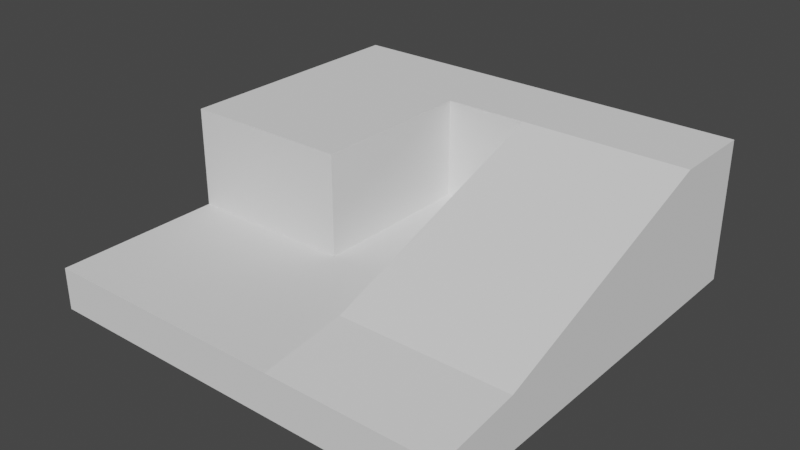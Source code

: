 # Source: World_Piece_1.blend  (saved by Blender 2.90.8; exported with 4.5.12 LTS)
import bpy
from mathutils import Matrix  # noqa: F401  (used for matrix-valued properties, if any)

bpy.ops.wm.read_factory_settings(use_empty=True)
scene = bpy.context.scene
scene.name = 'Scene'

# ---- collections
col_collection = bpy.data.collections.new('Collection'); scene.collection.children.link(col_collection)

# ---- node groups
ng_auto_smooth = bpy.data.node_groups.new('Auto Smooth', 'GeometryNodeTree')
_s = ng_auto_smooth.interface.new_socket(name='Geometry', in_out='OUTPUT', socket_type='NodeSocketGeometry')
_s = ng_auto_smooth.interface.new_socket(name='Geometry', in_out='INPUT', socket_type='NodeSocketGeometry')
_s = ng_auto_smooth.interface.new_socket(name='Angle', in_out='INPUT', socket_type='NodeSocketFloat')
_s.subtype = 'ANGLE'
_s.min_value = 0.0
_s.max_value = 3.142
ng_auto_smooth.is_modifier = True
_N = ng_auto_smooth.nodes; _L = ng_auto_smooth.links
n0 = _N.new('NodeGroupOutput'); n0.name = 'Group Output'; n0.location = (480, -100)
n1 = _N.new('NodeGroupInput'); n1.name = 'Group Input'; n1.location = (-420, -300)
n2 = _N.new('NodeGroupInput'); n2.name = 'Group Input.001'; n2.location = (-60, -100)
n3 = _N.new('GeometryNodeSetShadeSmooth'); n3.name = 'Set Shade Smooth'; n3.location = (120, -100)
n3.domain = 'EDGE'
n4 = _N.new('GeometryNodeSetShadeSmooth'); n4.name = 'Set Shade Smooth.001'; n4.location = (300, -100)
n5 = _N.new('GeometryNodeInputMeshEdgeAngle'); n5.name = 'Edge Angle'; n5.location = (-420, -220)
n6 = _N.new('GeometryNodeInputEdgeSmooth'); n6.name = 'Is Edge Smooth'; n6.location = (-60, -160)
n7 = _N.new('GeometryNodeInputShadeSmooth'); n7.name = 'Is Face Smooth'; n7.location = (-240, -340)
n8 = _N.new('FunctionNodeBooleanMath'); n8.name = 'Boolean Math'; n8.location = (-60, -220)
n9 = _N.new('FunctionNodeCompare'); n9.name = 'Compare'; n9.location = (-240, -180)
n9.operation = 'LESS_EQUAL'
_L.new(n5.outputs[0], n9.inputs[0])
_L.new(n4.outputs[0], n0.inputs[0])
_L.new(n1.outputs[1], n9.inputs[1])
_L.new(n9.outputs[0], n8.inputs[0])
_L.new(n7.outputs[0], n8.inputs[1])
_L.new(n2.outputs[0], n3.inputs[0])
_L.new(n6.outputs[0], n3.inputs[1])
_L.new(n3.outputs[0], n4.inputs[0])
_L.new(n8.outputs[0], n3.inputs[2])
n0.is_active_output = True

# ---- world
world_world = bpy.data.worlds.new('World'); scene.world = world_world
world_world.use_nodes = True; world_world.node_tree.nodes.clear()
_N = world_world.node_tree.nodes; _L = world_world.node_tree.links
n0 = _N.new('ShaderNodeOutputWorld'); n0.name = 'World Output'; n0.location = (300, 300)
n1 = _N.new('ShaderNodeBackground'); n1.name = 'Background'; n1.location = (10, 300)
n1.inputs[0].default_value = (0.05088, 0.05088, 0.05088, 1.0)
_L.new(n1.outputs[0], n0.inputs[0])
n0.is_active_output = True
world_world.color = (0.05088, 0.05088, 0.05088)
world_world.use_sun_shadow = False
world_world.sun_shadow_jitter_overblur = 0.0

# ---- meshes
me_cube_003 = bpy.data.meshes.new('Cube.003')
me_cube_003.from_pydata([(-1.0, -1.0, -1.0), (-1.0, -1.0, 1.0), (-1.0, 1.0, -1.0), (-1.0, 1.0, 1.0), (1.0, -1.0, -1.0), (1.0, -1.0, 1.0), (1.0, 1.0, -1.0), (1.0, 1.0, 5.765), (-1.0, -0.6, 1.0), (-1.0, -0.2, 1.0), (-1.0, 0.2, 1.0), (-1.0, 0.6, 1.0), (-0.6, 1.0, 1.0), (0.1998, 1.0, 1.0), (0.2, 1.0, 5.765), (0.6, 1.0, 5.765), (1.0, 0.6, 5.765), (1.0, 0.2, 4.353), (1.0, -0.2, 2.935), (1.0, -0.6, 1.516), (0.6, -1.0, 1.0), (0.2, -1.0, 1.0), (0.1998, -1.0, 1.0), (-0.6, -1.0, 1.0), (0.6, 0.6, 5.765), (0.6, 0.2, 4.353), (0.6, -0.2, 2.935), (0.6, -0.6, 1.516), (0.2, 0.6, 5.765), (0.2, 0.2, 4.353), (0.2, -0.2, 2.935), (0.2, -0.6, 1.516), (0.1998, 0.6, 1.0), (0.1998, 0.2, 1.0), (0.1998, -0.2, 1.0), (0.1998, -0.6, 1.0), (-0.6, -0.2, 1.0), (-0.6, -0.6, 1.0), (-0.2001, 1.0, 1.0), (-0.2001, -1.0, 1.0), (-0.2001, 0.6, 1.0), (-0.2001, 0.2, 1.0), (-0.2001, -0.2, 1.0), (-0.2001, -0.6, 1.0), (-1.0, 1.0, 5.765), (-1.0, -0.2, 5.765), (-1.0, 0.2, 5.765), (-1.0, 0.6, 5.765), (-0.6, 1.0, 5.765), (0.1998, 1.0, 5.765), (0.1998, 0.6, 5.765), (-0.6, 0.6, 5.765), (-0.6, 0.2, 5.765), (-0.6, -0.2, 5.765), (-0.2001, 1.0, 5.765), (-0.2001, 0.6, 5.765), (-0.2001, 0.2, 5.765), (-0.2001, -0.2, 5.765)], [], [(0, 1, 8, 9, 10, 11, 3, 2), (2, 3, 12, 38, 13, 14, 15, 7, 6), (6, 7, 16, 17, 18, 19, 5, 4), (4, 5, 20, 21, 22, 39, 23, 1, 0), (2, 6, 4, 0), (37, 8, 1, 23), (19, 27, 20, 5), (27, 31, 21, 20), (31, 35, 22, 21), (43, 37, 23, 39), (7, 15, 24, 16), (16, 24, 25, 17), (17, 25, 26, 18), (18, 26, 27, 19), (15, 14, 28, 24), (24, 28, 29, 25), (25, 29, 30, 26), (26, 30, 31, 27), (14, 13, 32, 28), (28, 32, 33, 29), (29, 33, 34, 30), (30, 34, 35, 31), (12, 3, 44, 48), (40, 32, 50, 55), (3, 11, 47, 44), (42, 36, 37, 43), (32, 13, 49, 50), (11, 10, 46, 47), (9, 36, 53, 45), (36, 9, 8, 37), (34, 42, 43, 35), (33, 41, 42, 34), (32, 40, 41, 33), (41, 40, 55, 56), (35, 43, 39, 22), (54, 48, 51, 55), (55, 51, 52, 56), (56, 52, 53, 57), (48, 44, 47, 51), (51, 47, 46, 52), (52, 46, 45, 53), (49, 54, 55, 50), (38, 12, 48, 54), (13, 38, 54, 49), (42, 41, 56, 57), (10, 9, 45, 46), (36, 42, 57, 53)])
_uv = me_cube_003.uv_layers.new(name='UVMap')
_uv.uv.foreach_set('vector', [0.375, 0.0, 0.625, 0.0, 0.625, 0.05, 0.625, 0.1, 0.625, 0.15, 0.625, 0.2, 0.625, 0.25, 0.375, 0.25, 0.375, 0.25, 0.625, 0.25, 0.625, 0.3, 0.625, 0.325, 0.625, 0.35, 0.625, 0.4, 0.625, 0.45, 0.625, 0.5, 0.375, 0.5, 0.375, 0.5, 0.625, 0.5, 0.625, 0.55, 0.625, 0.6, 0.625, 0.65, 0.625, 0.7, 0.625, 0.75, 0.375, 0.75, 0.375, 0.75, 0.625, 0.75, 0.625, 0.8, 0.625, 0.85, 0.625, 0.9, 0.625, 0.925, 0.625, 0.95, 0.625, 1.0, 0.375, 1.0, 0.125, 0.5, 0.375, 0.5, 0.375, 0.75, 0.125, 0.75, 0.825, 0.7, 0.875, 0.7, 0.875, 0.75, 0.825, 0.75, 0.625, 0.7, 0.675, 0.7, 0.675, 0.75, 0.625, 0.75, 0.675, 0.7, 0.725, 0.7, 0.725, 0.75, 0.675, 0.75, 0.725, 0.7, 0.775, 0.7, 0.775, 0.75, 0.725, 0.75, 0.8, 0.7, 0.825, 0.7, 0.825, 0.75, 0.8, 0.75, 0.625, 0.5, 0.675, 0.5, 0.675, 0.55, 0.625, 0.55, 0.625, 0.55, 0.675, 0.55, 0.675, 0.6, 0.625, 0.6, 0.625, 0.6, 0.675, 0.6, 0.675, 0.65, 0.625, 0.65, 0.625, 0.65, 0.675, 0.65, 0.675, 0.7, 0.625, 0.7, 0.675, 0.5, 0.725, 0.5, 0.725, 0.55, 0.675, 0.55, 0.675, 0.55, 0.725, 0.55, 0.725, 0.6, 0.675, 0.6, 0.675, 0.6, 0.725, 0.6, 0.725, 0.65, 0.675, 0.65, 0.675, 0.65, 0.725, 0.65, 0.725, 0.7, 0.675, 0.7, 0.725, 0.5, 0.775, 0.5, 0.775, 0.55, 0.725, 0.55, 0.725, 0.55, 0.775, 0.55, 0.775, 0.6, 0.725, 0.6, 0.725, 0.6, 0.775, 0.6, 0.775, 0.65, 0.725, 0.65, 0.725, 0.65, 0.775, 0.65, 0.775, 0.7, 0.725, 0.7, 0.625, 0.3, 0.625, 0.25, 0.625, 0.25, 0.625, 0.3, 0.8, 0.55, 0.775, 0.55, 0.775, 0.55, 0.8, 0.55, 0.625, 0.25, 0.625, 0.2, 0.625, 0.2, 0.625, 0.25, 0.8, 0.65, 0.825, 0.65, 0.825, 0.7, 0.8, 0.7, 0.775, 0.55, 0.775, 0.5, 0.775, 0.5, 0.775, 0.55, 0.625, 0.2, 0.625, 0.15, 0.625, 0.15, 0.625, 0.2, 0.875, 0.65, 0.825, 0.65, 0.825, 0.65, 0.875, 0.65, 0.825, 0.65, 0.875, 0.65, 0.875, 0.7, 0.825, 0.7, 0.775, 0.65, 0.8, 0.65, 0.8, 0.7, 0.775, 0.7, 0.775, 0.6, 0.8, 0.6, 0.8, 0.65, 0.775, 0.65, 0.775, 0.55, 0.8, 0.55, 0.8, 0.6, 0.775, 0.6, 0.8, 0.6, 0.8, 0.55, 0.8, 0.55, 0.8, 0.6, 0.775, 0.7, 0.8, 0.7, 0.8, 0.75, 0.775, 0.75, 0.8, 0.5, 0.825, 0.5, 0.825, 0.55, 0.8, 0.55, 0.8, 0.55, 0.825, 0.55, 0.825, 0.6, 0.8, 0.6, 0.8, 0.6, 0.825, 0.6, 0.825, 0.65, 0.8, 0.65, 0.825, 0.5, 0.875, 0.5, 0.875, 0.55, 0.825, 0.55, 0.825, 0.55, 0.875, 0.55, 0.875, 0.6, 0.825, 0.6, 0.825, 0.6, 0.875, 0.6, 0.875, 0.65, 0.825, 0.65, 0.775, 0.5, 0.8, 0.5, 0.8, 0.55, 0.775, 0.55, 0.625, 0.325, 0.625, 0.3, 0.625, 0.3, 0.625, 0.325, 0.625, 0.35, 0.625, 0.325, 0.625, 0.325, 0.625, 0.35, 0.8, 0.65, 0.8, 0.6, 0.8, 0.6, 0.8, 0.65, 0.625, 0.15, 0.625, 0.1, 0.625, 0.1, 0.625, 0.15, 0.825, 0.65, 0.8, 0.65, 0.8, 0.65, 0.825, 0.65])
me_cube_003.use_remesh_fix_poles = True
me_cube_003.use_remesh_preserve_attributes = False
me_cube_003.use_mirror_vertex_groups = False
me_cube_003.update()

# ---- objects
ob_cube_001 = bpy.data.objects.new('Cube.001', me_cube_003)

# ---- transforms, parenting, visibility, modifiers, constraints
ob_cube_001.location = (0.0, 0.0, -4.5)
ob_cube_001.scale = (5.0, 5.0, 0.5)
ob_cube_001.lineart.crease_threshold = 0.0
_m = ob_cube_001.modifiers.new('Auto Smooth', 'NODES')
_m.node_group = ng_auto_smooth
_gi = [s.identifier for s in ng_auto_smooth.interface.items_tree if s.item_type == 'SOCKET' and s.in_out == 'INPUT']
_m[_gi[1]] = 0.5236  # Angle

# ---- collection membership
col_collection.objects.link(ob_cube_001)

# ---- scene / render settings (as saved in the file)
scene.frame_start = 1; scene.frame_end = 250; scene.frame_set(1)
scene.render.engine = 'BLENDER_EEVEE_NEXT'
scene.cycles.use_denoising = False
scene.cycles.samples = 128
scene.cycles.sampling_pattern = 'TABULATED_SOBOL'
scene.cycles.use_adaptive_sampling = False
scene.cycles.use_light_tree = False
scene.view_settings.view_transform = 'Filmic'
bpy.context.view_layer.update()

# ---- added for rendering (the .blend has no active camera and no usable light): camera, sun
cam_auto = bpy.data.cameras.new('AutoCamera')
cam_auto.lens = 50.0
cam_auto.sensor_width = 36.0
cam_auto.clip_end = 1000.0
ob_auto_camera = bpy.data.objects.new('AutoCamera', cam_auto)
scene.collection.objects.link(ob_auto_camera)
ob_auto_camera.location = (13.4537, -16.1445, 7.45427)
ob_auto_camera.rotation_euler = (1.09748, -7.21219e-08, 0.694738)
scene.camera = ob_auto_camera
light_auto_sun = bpy.data.lights.new('AutoSun', 'SUN')
light_auto_sun.energy = 3.0
light_auto_sun.angle = 0.0523599
ob_auto_sun = bpy.data.objects.new('AutoSun', light_auto_sun)
scene.collection.objects.link(ob_auto_sun)
ob_auto_sun.rotation_euler = (0.872665, 0.174533, 0.523599)
bpy.context.view_layer.update()

